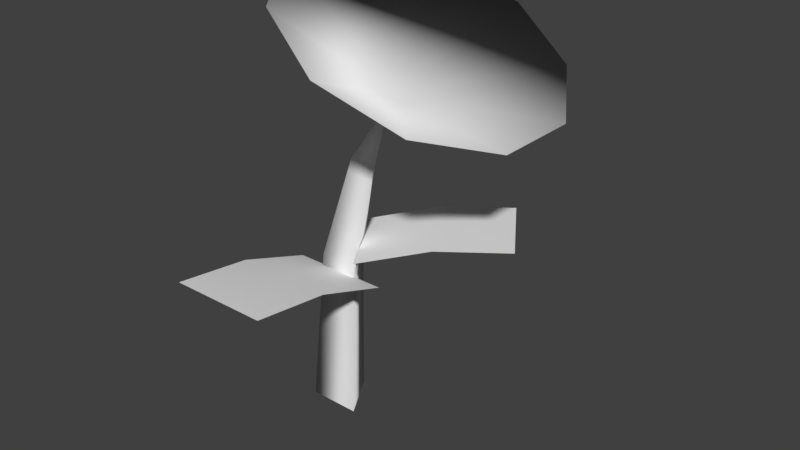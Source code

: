 # Source: Flower2.blend  (saved by Blender 2.78.0; exported with 4.5.12 LTS)
import bpy
from mathutils import Matrix  # noqa: F401  (used for matrix-valued properties, if any)

bpy.ops.wm.read_factory_settings(use_empty=True)
scene = bpy.context.scene
scene.name = 'Scene'

# ---- collections
col_collection_1 = bpy.data.collections.new('Collection 1'); scene.collection.children.link(col_collection_1)

# ---- materials (node trees are filled in below, after node groups)
mat_material_001 = bpy.data.materials.new('Material.001')
mat_material_001.alpha_threshold = 0.0
mat_material_001.use_transparent_shadow = False
mat_material_001.roughness = 0.5

# ---- material node trees

# ---- world
world_world = bpy.data.worlds.new('World'); scene.world = world_world
world_world.color = (0.05088, 0.05088, 0.05088)
world_world.use_sun_shadow = False
world_world.sun_shadow_jitter_overblur = 0.0
world_world.cycles.sampling_method = 'MANUAL'

# ---- meshes
me_cylinder_001 = bpy.data.meshes.new('Cylinder.001')
me_cylinder_001.from_pydata([(0.0, 1.0, -1.0), (2.084, -1.391e-07, 1.054), (0.866, -0.5, -1.0), (-0.866, -0.5, -1.0), (0.2112, 0.8508, -0.003068), (1.123, 0.4793, 0.6596), (1.664, -0.303, 0.6226), (0.9265, -0.4254, -0.03588), (0.8241, -0.303, 0.6802), (-0.3325, -0.4254, 0.01994), (3.322, 4.417, 1.448), (5.622, 3.573, 1.225), (7.043, 1.365, 1.087), (7.043, -1.365, 1.087), (5.622, -3.573, 1.225), (3.322, -4.417, 1.448), (1.022, -3.573, 1.672), (-0.3992, -1.365, 1.81), (-0.3992, 1.365, 1.81), (1.022, 3.573, 1.672), (2.213, -0.04908, 1.087), (1.887, -5.343, 0.1621), (1.888, -0.3292, -0.06305), (-1.362, -5.342, 0.1621), (-1.361, -0.3284, -0.06305), (1.887, -2.78, 0.09702), (-1.361, -2.779, 0.09702), (-0.07867, 1.354, 0.1383), (3.9, 4.003, 0.256), (1.604, -1.173, 0.1383), (5.583, 1.475, 0.256), (1.88, 2.658, 0.2421), (3.562, 0.1302, 0.2421)], [], [(5, 1, 6), (6, 1, 8), (8, 1, 5), (3, 9, 4, 0), (9, 8, 5, 4), (2, 7, 9, 3), (7, 6, 8, 9), (0, 4, 7, 2), (4, 5, 6, 7), (1, 10, 11), (1, 11, 12), (1, 12, 13), (1, 13, 14), (1, 14, 15), (1, 15, 16), (1, 16, 17), (1, 17, 18), (17, 16, 20), (1, 18, 19), (1, 19, 10), (12, 11, 20), (19, 18, 20), (14, 13, 20), (16, 15, 20), (10, 19, 20), (18, 17, 20), (13, 12, 20), (11, 10, 20), (15, 14, 20), (25, 22, 24, 26), (21, 25, 26, 23), (31, 32, 30, 28), (27, 29, 32, 31)])
me_cylinder_001.polygons.foreach_set('use_smooth', [True] * 33)
_uv = me_cylinder_001.uv_layers.new(name='UVMap')
_uv.uv.foreach_set('vector', [0.7812, 0.1172, 0.7109, 0.08594, 0.7539, 0.05469, 0.707, 0.1328, 0.7109, 0.08594, 0.7578, 0.168, 0.7578, 0.168, 0.7109, 0.08594, 0.7812, 0.1172, 0.8398, 0.2812, 0.8047, 0.2227, 0.8398, 0.1523, 0.9062, 0.1758, 0.8047, 0.2227, 0.7578, 0.168, 0.7812, 0.1172, 0.8398, 0.1523, 0.7188, 0.2773, 0.7227, 0.207, 0.8047, 0.2227, 0.8398, 0.2812, 0.7227, 0.207, 0.707, 0.1328, 0.7578, 0.168, 0.8047, 0.2227, 0.9062, 0.1758, 0.8398, 0.1523, 0.832, 0.05078, 0.9062, 0.04688, 0.8398, 0.1523, 0.7812, 0.1172, 0.7539, 0.05469, 0.832, 0.05078, 0.1875, 0.3125, 0.1016, 0.03516, 0.2539, 0.0, 0.1875, 0.3125, 0.2539, 0.0, 0.4062, 0.07031, 0.1875, 0.3125, 0.4062, 0.07031, 0.5, 0.2148, 0.1875, 0.3125, 0.5, 0.2148, 0.5, 0.3828, 0.1875, 0.3125, 0.4961, 0.4023, 0.3945, 0.5234, 0.1875, 0.3125, 0.3945, 0.5234, 0.2422, 0.5508, 0.1875, 0.3125, 0.2422, 0.5508, 0.08984, 0.4727, 0.1875, 0.3125, 0.08984, 0.4727, 0.0, 0.3242, 0.5898, 0.5117, 0.7422, 0.4375, 0.6953, 0.6719, 0.1875, 0.3125, 0.0, 0.3242, 0.003906, 0.1562, 0.1875, 0.3125, 0.003906, 0.1562, 0.1016, 0.03516, 0.9062, 0.9141, 0.7539, 0.9844, 0.6953, 0.6719, 0.5039, 0.8281, 0.5, 0.6602, 0.6953, 0.6719, 1.0, 0.6016, 1.0, 0.7695, 0.6953, 0.6719, 0.7422, 0.4375, 0.8945, 0.4648, 0.6953, 0.6719, 0.6016, 0.9531, 0.5039, 0.8281, 0.6953, 0.6719, 0.5, 0.6602, 0.5898, 0.5117, 0.6953, 0.6719, 1.0, 0.7695, 0.9062, 0.9141, 0.6953, 0.6719, 0.7539, 0.9844, 0.6016, 0.9531, 0.6953, 0.6719, 0.8945, 0.4648, 0.9961, 0.5859, 0.6953, 0.6719, 0.2461, 0.7539, 0.2461, 0.5977, 0.4531, 0.5977, 0.4531, 0.7539, 0.2461, 0.918, 0.2461, 0.7539, 0.4531, 0.7539, 0.4531, 0.918, 0.2148, 0.8008, 0.007812, 0.8008, 0.007812, 0.5938, 0.2148, 0.5938, 0.2148, 1.002, 0.007812, 1.002, 0.007812, 0.8008, 0.2148, 0.8008])
me_cylinder_001.materials.append(mat_material_001)
me_cylinder_001.use_remesh_preserve_volume = False
me_cylinder_001.use_remesh_preserve_attributes = False
me_cylinder_001.use_mirror_vertex_groups = False
me_cylinder_001.update()

# ---- objects
ob_cylinder = bpy.data.objects.new('Cylinder', me_cylinder_001)

# ---- transforms, parenting, visibility, modifiers, constraints
ob_cylinder.location = (0.0, 0.0, 1.694)
ob_cylinder.scale = (0.3849, 0.3849, 2.074)
ob_cylinder.lineart.crease_threshold = 0.0

# ---- collection membership
col_collection_1.objects.link(ob_cylinder)

# ---- scene / render settings (as saved in the file)
scene.frame_start = 1; scene.frame_end = 250; scene.frame_set(1)
scene.render.engine = 'BLENDER_EEVEE_NEXT'
scene.render.resolution_percentage = 50
scene.render.dither_intensity = 0.0
scene.cycles.use_denoising = False
scene.cycles.samples = 128
scene.cycles.sampling_pattern = 'TABULATED_SOBOL'
scene.cycles.light_sampling_threshold = 0.0
scene.cycles.use_adaptive_sampling = False
scene.cycles.use_light_tree = False
scene.cycles.blur_glossy = 0.0
scene.cycles.sample_clamp_indirect = 0.0
scene.view_settings.view_transform = 'Standard'
bpy.context.view_layer.update()

# ---- added for rendering (the .blend has no active camera and no usable light): camera, sun
cam_auto = bpy.data.cameras.new('AutoCamera')
cam_auto.lens = 50.0
cam_auto.sensor_width = 36.0
cam_auto.clip_end = 1000.0
ob_auto_camera = bpy.data.objects.new('AutoCamera', cam_auto)
scene.collection.objects.link(ob_auto_camera)
ob_auto_camera.location = (8.17242, -8.67325, 8.19702)
ob_auto_camera.rotation_euler = (1.09748, -7.21219e-08, 0.694738)
scene.camera = ob_auto_camera
light_auto_sun = bpy.data.lights.new('AutoSun', 'SUN')
light_auto_sun.energy = 3.0
light_auto_sun.angle = 0.0523599
ob_auto_sun = bpy.data.objects.new('AutoSun', light_auto_sun)
scene.collection.objects.link(ob_auto_sun)
ob_auto_sun.rotation_euler = (0.872665, 0.174533, 0.523599)
bpy.context.view_layer.update()
